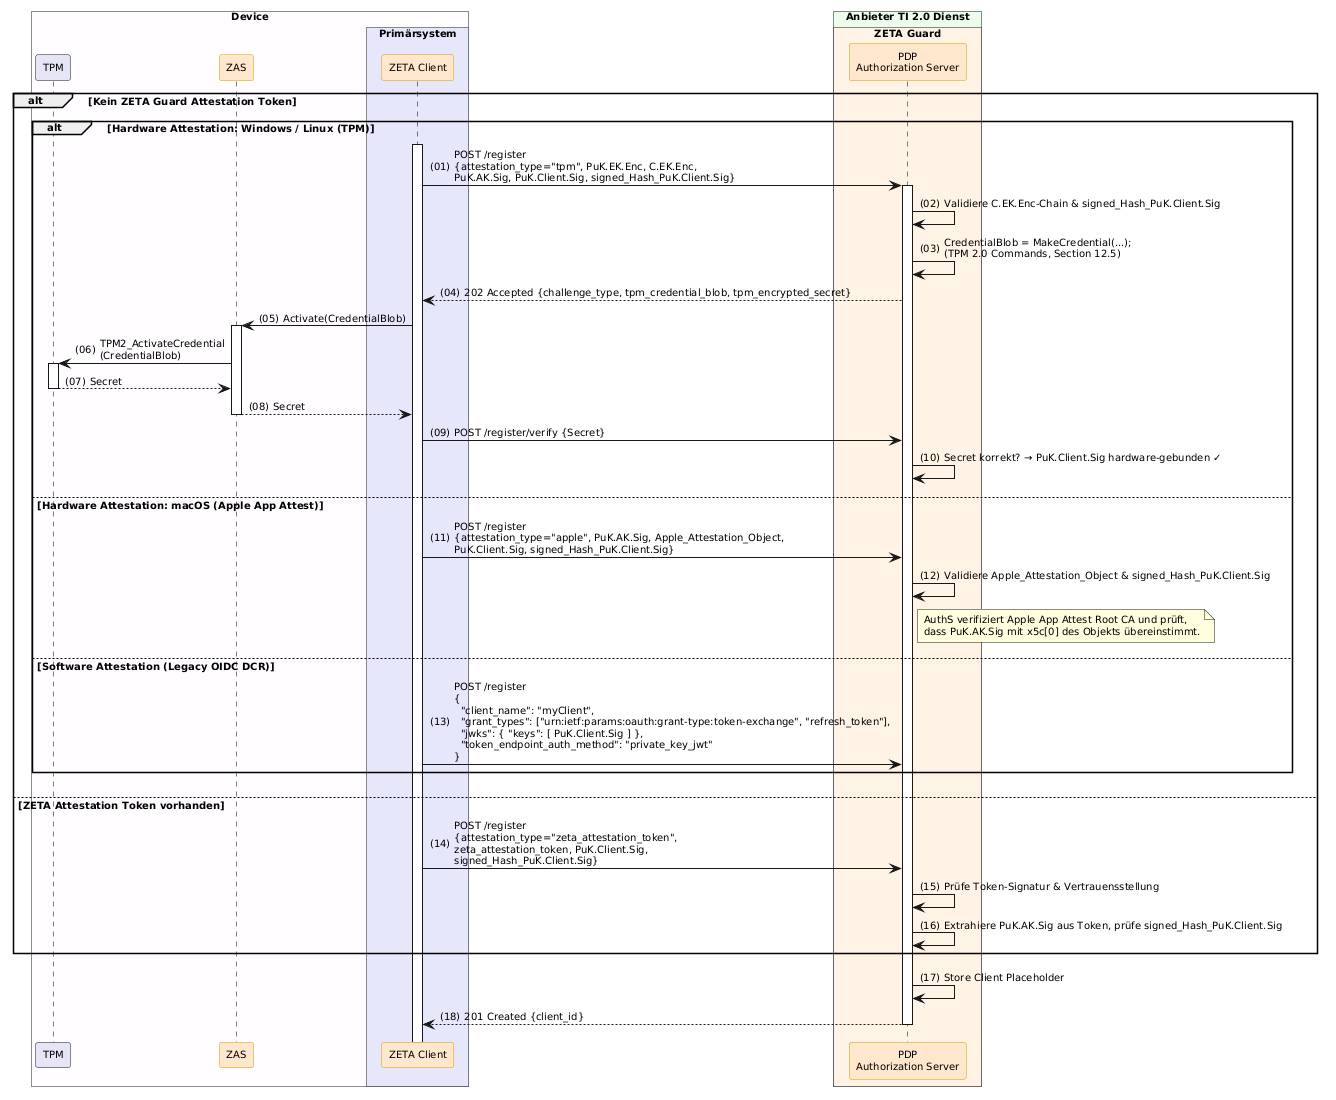

The diagram above was rendered by PlantUML. Its source (embedded in the PNG):
@startuml "Abb-ZETA-DCR-für-stationäre-Clients"
!include ../puml-layout.txt


box "Device" DEVICE_COLOR
  participant "TPM" as TPM LEI_COMPONENT_COLOR
  participant ZAS as "ZAS" <<zeta>>
  box "Primärsystem" PRIMAERSYSTEM_COLOR
    participant Client as "ZETA Client" <<zeta>>
  end box
end box

box "Anbieter TI 2.0 Dienst" PROVIDER_COLOR
  box "ZETA Guard" ZETA_GUARD_COLOR
    participant AuthS as "PDP\nAuthorization Server" <<zeta>>
  end box
end box

alt Kein ZETA Guard Attestation Token
    alt Hardware Attestation: Windows / Linux (TPM)
        Client++
        Client -> AuthS++: POST /register\n{attestation_type="tpm", PuK.EK.Enc, C.EK.Enc,\nPuK.AK.Sig, PuK.Client.Sig, signed_Hash_PuK.Client.Sig}
        AuthS -> AuthS: Validiere C.EK.Enc-Chain & signed_Hash_PuK.Client.Sig
        AuthS -> AuthS: CredentialBlob = MakeCredential(...);\n(TPM 2.0 Commands, Section 12.5)
        AuthS --> Client: 202 Accepted {challenge_type, tpm_credential_blob, tpm_encrypted_secret}

        Client -> ZAS++: Activate(CredentialBlob)
        ZAS -> TPM++: TPM2_ActivateCredential\n(CredentialBlob)
        TPM --> ZAS--: Secret
        ZAS --> Client--: Secret

        Client -> AuthS: POST /register/verify {Secret}
        AuthS -> AuthS: Secret korrekt? → PuK.Client.Sig hardware-gebunden ✓

    else Hardware Attestation: macOS (Apple App Attest)
        Client -> AuthS: POST /register\n{attestation_type="apple", PuK.AK.Sig, Apple_Attestation_Object,\nPuK.Client.Sig, signed_Hash_PuK.Client.Sig}
        AuthS -> AuthS: Validiere Apple_Attestation_Object & signed_Hash_PuK.Client.Sig
        note right of AuthS: AuthS verifiziert Apple App Attest Root CA und prüft,\ndass PuK.AK.Sig mit x5c[0] des Objekts übereinstimmt.

    else Software Attestation (Legacy OIDC DCR)
        Client -> AuthS: POST /register\n{\n  "client_name": "myClient",\n  "grant_types": ["urn:ietf:params:oauth:grant-type:token-exchange", "refresh_token"],\n  "jwks": { "keys": [ PuK.Client.Sig ] },\n  "token_endpoint_auth_method": "private_key_jwt"\n}
    end

else ZETA Attestation Token vorhanden
    Client -> AuthS: POST /register\n{attestation_type="zeta_attestation_token",\nzeta_attestation_token, PuK.Client.Sig,\nsigned_Hash_PuK.Client.Sig}
    AuthS -> AuthS: Prüfe Token-Signatur & Vertrauensstellung
    AuthS -> AuthS: Extrahiere PuK.AK.Sig aus Token, prüfe signed_Hash_PuK.Client.Sig
end

AuthS -> AuthS: Store Client Placeholder
AuthS --> Client--: 201 Created {client_id}

@enduml